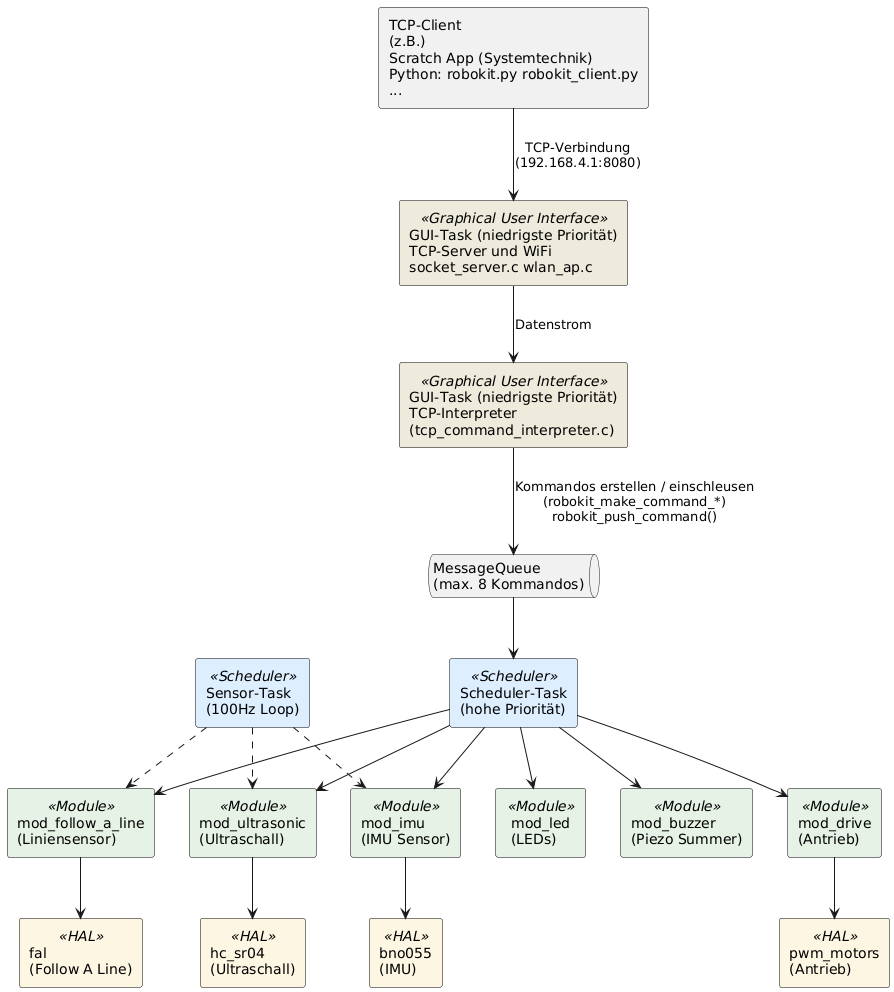

The diagram above was rendered by PlantUML. Its source (embedded in the PNG):
@startuml
skinparam rectangle {
  BackgroundColor<<Graphical User Interface>> #EEEBDC
  BackgroundColor<<Scheduler>> #DDEEFF
  BackgroundColor<<Module>> #E6F2E6
  BackgroundColor<<HAL>> #FDF6E3
  BorderColor Black
}

rectangle "TCP-Client\n(z.B.)\nScratch App (Systemtechnik)\nPython: robokit.py robokit_client.py\n..." as Client
rectangle "GUI-Task (niedrigste Priorität)\nTCP-Server und WiFi\nsocket_server.c wlan_ap.c" <<Graphical User Interface>> as TCPServer

Client --> TCPServer : TCP-Verbindung\n(192.168.4.1:8080)


rectangle "GUI-Task (niedrigste Priorität)\nTCP-Interpreter\n(tcp_command_interpreter.c)" <<Graphical User Interface>> as TCPInterpreter

TCPServer --> TCPInterpreter : Datenstrom

queue KommandoQueue as "MessageQueue\n(max. 8 Kommandos)"
TCPInterpreter --> KommandoQueue : Kommandos erstellen / einschleusen\n(robokit_make_command_*)\nrobokit_push_command()

rectangle "Scheduler-Task\n(hohe Priorität)" <<Scheduler>> as Scheduler
KommandoQueue --> Scheduler


rectangle "mod_imu\n(IMU Sensor)" <<Module>> as ModIMU
rectangle "mod_ultrasonic\n(Ultraschall)" <<Module>> as ModUltra
rectangle "mod_follow_a_line\n(Liniensensor)" <<Module>> as ModFAL
rectangle "mod_drive\n(Antrieb)" <<Module>> as ModDrive
rectangle "mod_led\n(LEDs)" <<Module>> as ModLED
rectangle "mod_buzzer\n(Piezo Summer)" <<Module>> as ModBuz

Scheduler --> ModDrive
Scheduler --> ModLED
Scheduler --> ModIMU
Scheduler --> ModUltra
Scheduler --> ModFAL
Scheduler --> ModBuz

rectangle "Sensor-Task\n(100Hz Loop)" <<Scheduler>> as SensorTask
SensorTask ..> ModFAL
SensorTask ..> ModIMU
SensorTask ..> ModUltra

rectangle "pwm_motors\n(Antrieb)" <<HAL>> as HALDrive
rectangle "bno055\n(IMU)" <<HAL>> as HALIMU
rectangle "hc_sr04\n(Ultraschall)" <<HAL>> as HALUltra
rectangle "fal\n(Follow A Line)" <<HAL>> as HALFAL

ModDrive --> HALDrive
ModIMU --> HALIMU
ModUltra --> HALUltra
ModFAL --> HALFAL
@enduml